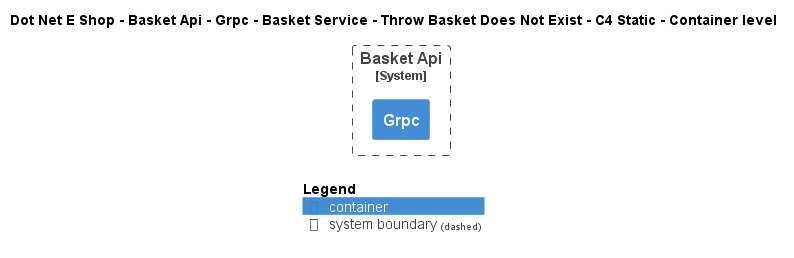

The diagram above was rendered by PlantUML. Its source (embedded in the PNG):
@startuml
!include ..\..\..\..\..\..\..\..\..\.c4s\C4_Container.puml

AddElementTag("c4interflow:lifecycle:new", $bgColor=green, $fontColor=#ffffff, $borderColor=green, $shadowing="False")
AddElementTag("c4interflow:lifecycle:changed", $bgColor=orange, $fontColor=#ffffff, $borderColor=orange, $shadowing="False")
AddElementTag("c4interflow:lifecycle:removed", $bgColor=red, $fontColor=#ffffff, $borderColor=red, $shadowing="False")

AddRelTag("c4interflow:lifecycle:new", $textColor=green, $lineColor=green)
AddRelTag("c4interflow:lifecycle:changed", $textColor=orange, $lineColor=orange)
AddRelTag("c4interflow:lifecycle:removed", $textColor=red, $lineColor=red)

SHOW_PERSON_PORTRAIT()
LAYOUT_TOP_DOWN()

skinparam linetype polyline

title Dot Net E Shop - Basket Api - Grpc - Basket Service - Throw Basket Does Not Exist - C4 Static - Container level


System_Boundary(DotNetEShop.SoftwareSystems.BasketApi, "Basket Api") {
    Container(DotNetEShop.SoftwareSystems.BasketApi.Containers.Grpc, "Grpc", "", "")
}



SHOW_LEGEND()
@enduml